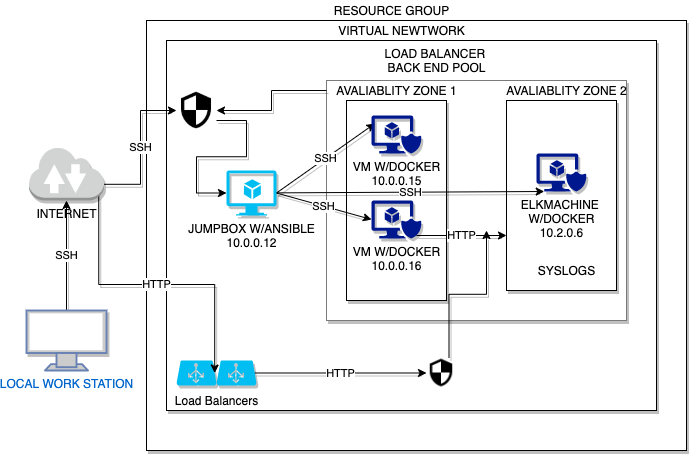

The diagram above was exported from draw.io. Its source (the exported page's mxGraphModel, read from the mxfile embedded in the PNG):
<mxGraphModel dx="941" dy="486" grid="1" gridSize="10" guides="1" tooltips="1" connect="1" arrows="1" fold="1" page="1" pageScale="1" pageWidth="850" pageHeight="1100" math="0" shadow="0">
  <root>
    <mxCell id="0" />
    <mxCell id="1" parent="0" />
    <mxCell id="IfWakbEgZ4v_kKiJCIs1-5" value="" style="shape=table;html=1;whiteSpace=wrap;startSize=0;container=1;collapsible=0;childLayout=tableLayout;shadow=1;" vertex="1" parent="1">
      <mxGeometry x="180" y="20" width="540" height="430" as="geometry" />
    </mxCell>
    <mxCell id="IfWakbEgZ4v_kKiJCIs1-6" value="" style="shape=partialRectangle;html=1;whiteSpace=wrap;collapsible=0;dropTarget=0;pointerEvents=0;fillColor=none;top=0;left=0;bottom=0;right=0;points=[[0,0.5],[1,0.5]];portConstraint=eastwest;" vertex="1" parent="IfWakbEgZ4v_kKiJCIs1-5">
      <mxGeometry width="540" height="430" as="geometry" />
    </mxCell>
    <mxCell id="IfWakbEgZ4v_kKiJCIs1-7" value="" style="shape=partialRectangle;html=1;whiteSpace=wrap;connectable=0;overflow=hidden;fillColor=none;top=0;left=0;bottom=0;right=0;" vertex="1" parent="IfWakbEgZ4v_kKiJCIs1-6">
      <mxGeometry width="540" height="430" as="geometry" />
    </mxCell>
    <mxCell id="IfWakbEgZ4v_kKiJCIs1-10" value="" style="shape=table;html=1;whiteSpace=wrap;startSize=0;container=1;collapsible=0;childLayout=tableLayout;shadow=1;" vertex="1" parent="1">
      <mxGeometry x="200" y="40" width="490" height="370" as="geometry" />
    </mxCell>
    <mxCell id="IfWakbEgZ4v_kKiJCIs1-11" value="" style="shape=partialRectangle;html=1;whiteSpace=wrap;collapsible=0;dropTarget=0;pointerEvents=0;fillColor=none;top=0;left=0;bottom=0;right=0;points=[[0,0.5],[1,0.5]];portConstraint=eastwest;" vertex="1" parent="IfWakbEgZ4v_kKiJCIs1-10">
      <mxGeometry width="490" height="370" as="geometry" />
    </mxCell>
    <mxCell id="IfWakbEgZ4v_kKiJCIs1-12" value="" style="shape=partialRectangle;html=1;whiteSpace=wrap;connectable=0;overflow=hidden;fillColor=none;top=0;left=0;bottom=0;right=0;" vertex="1" parent="IfWakbEgZ4v_kKiJCIs1-11">
      <mxGeometry width="490" height="370" as="geometry" />
    </mxCell>
    <mxCell id="IfWakbEgZ4v_kKiJCIs1-2" value="SSH" style="edgeStyle=none;rounded=0;orthogonalLoop=1;jettySize=auto;html=1;shadow=1;" edge="1" parent="1" source="IfWakbEgZ4v_kKiJCIs1-1" target="IfWakbEgZ4v_kKiJCIs1-3">
      <mxGeometry relative="1" as="geometry">
        <mxPoint x="100" y="180" as="targetPoint" />
      </mxGeometry>
    </mxCell>
    <mxCell id="IfWakbEgZ4v_kKiJCIs1-1" value="LOCAL WORK STATION" style="fontColor=#0066CC;verticalAlign=top;verticalLabelPosition=bottom;labelPosition=center;align=center;html=1;outlineConnect=0;fillColor=#CCCCCC;strokeColor=#6881B3;gradientColor=none;gradientDirection=north;strokeWidth=2;shape=mxgraph.networks.monitor;shadow=1;" vertex="1" parent="1">
      <mxGeometry x="60" y="310" width="80" height="60" as="geometry" />
    </mxCell>
    <mxCell id="IfWakbEgZ4v_kKiJCIs1-3" value="INTERNET" style="outlineConnect=0;dashed=0;verticalLabelPosition=bottom;verticalAlign=top;align=center;html=1;shape=mxgraph.aws3.internet_2;fillColor=#D2D3D3;gradientColor=none;shadow=1;" vertex="1" parent="1">
      <mxGeometry x="62.5" y="146" width="75" height="54" as="geometry" />
    </mxCell>
    <mxCell id="IfWakbEgZ4v_kKiJCIs1-13" value="" style="shape=table;html=1;whiteSpace=wrap;startSize=0;container=1;collapsible=0;childLayout=tableLayout;strokeColor=#7A7A7A;shadow=1;" vertex="1" parent="1">
      <mxGeometry x="360" y="80" width="300" height="240" as="geometry" />
    </mxCell>
    <mxCell id="IfWakbEgZ4v_kKiJCIs1-14" value="" style="shape=partialRectangle;html=1;whiteSpace=wrap;collapsible=0;dropTarget=0;pointerEvents=0;fillColor=none;top=0;left=0;bottom=0;right=0;points=[[0,0.5],[1,0.5]];portConstraint=eastwest;" vertex="1" parent="IfWakbEgZ4v_kKiJCIs1-13">
      <mxGeometry width="300" height="240" as="geometry" />
    </mxCell>
    <mxCell id="IfWakbEgZ4v_kKiJCIs1-15" value="" style="shape=partialRectangle;html=1;whiteSpace=wrap;connectable=0;overflow=hidden;fillColor=none;top=0;left=0;bottom=0;right=0;" vertex="1" parent="IfWakbEgZ4v_kKiJCIs1-14">
      <mxGeometry width="300" height="240" as="geometry" />
    </mxCell>
    <mxCell id="IfWakbEgZ4v_kKiJCIs1-20" value="" style="shape=table;html=1;whiteSpace=wrap;startSize=0;container=1;collapsible=0;childLayout=tableLayout;shadow=1;" vertex="1" parent="1">
      <mxGeometry x="540" y="100" width="110" height="190" as="geometry" />
    </mxCell>
    <mxCell id="IfWakbEgZ4v_kKiJCIs1-21" value="" style="shape=partialRectangle;html=1;whiteSpace=wrap;collapsible=0;dropTarget=0;pointerEvents=0;fillColor=none;top=0;left=0;bottom=0;right=0;points=[[0,0.5],[1,0.5]];portConstraint=eastwest;" vertex="1" parent="IfWakbEgZ4v_kKiJCIs1-20">
      <mxGeometry width="110" height="190" as="geometry" />
    </mxCell>
    <mxCell id="IfWakbEgZ4v_kKiJCIs1-22" value="" style="shape=partialRectangle;html=1;whiteSpace=wrap;connectable=0;overflow=hidden;fillColor=none;top=0;left=0;bottom=0;right=0;" vertex="1" parent="IfWakbEgZ4v_kKiJCIs1-21">
      <mxGeometry width="110" height="190" as="geometry" />
    </mxCell>
    <mxCell id="IfWakbEgZ4v_kKiJCIs1-17" value="" style="shape=table;html=1;whiteSpace=wrap;startSize=0;container=1;collapsible=0;childLayout=tableLayout;shadow=1;" vertex="1" parent="1">
      <mxGeometry x="380" y="100" width="100" height="200" as="geometry" />
    </mxCell>
    <mxCell id="IfWakbEgZ4v_kKiJCIs1-18" value="" style="shape=partialRectangle;html=1;whiteSpace=wrap;collapsible=0;dropTarget=0;pointerEvents=0;fillColor=none;top=0;left=0;bottom=0;right=0;points=[[0,0.5],[1,0.5]];portConstraint=eastwest;" vertex="1" parent="IfWakbEgZ4v_kKiJCIs1-17">
      <mxGeometry width="100" height="200" as="geometry" />
    </mxCell>
    <mxCell id="IfWakbEgZ4v_kKiJCIs1-19" value="" style="shape=partialRectangle;html=1;whiteSpace=wrap;connectable=0;overflow=hidden;fillColor=none;top=0;left=0;bottom=0;right=0;" vertex="1" parent="IfWakbEgZ4v_kKiJCIs1-18">
      <mxGeometry width="100" height="200" as="geometry" />
    </mxCell>
    <mxCell id="IfWakbEgZ4v_kKiJCIs1-23" value="" style="verticalLabelPosition=bottom;html=1;verticalAlign=top;align=center;strokeColor=none;fillColor=#00BEF2;shape=mxgraph.azure.azure_load_balancer;shadow=1;" vertex="1" parent="1">
      <mxGeometry x="210" y="360" width="40" height="25" as="geometry" />
    </mxCell>
    <mxCell id="IfWakbEgZ4v_kKiJCIs1-57" value="HTTP" style="edgeStyle=none;rounded=0;orthogonalLoop=1;jettySize=auto;html=1;exitX=0.955;exitY=0.5;exitDx=0;exitDy=0;exitPerimeter=0;entryX=0;entryY=0.5;entryDx=0;entryDy=0;shadow=1;" edge="1" parent="1" source="IfWakbEgZ4v_kKiJCIs1-24" target="IfWakbEgZ4v_kKiJCIs1-28">
      <mxGeometry relative="1" as="geometry" />
    </mxCell>
    <mxCell id="IfWakbEgZ4v_kKiJCIs1-24" value="" style="verticalLabelPosition=bottom;html=1;verticalAlign=top;align=center;strokeColor=none;fillColor=#00BEF2;shape=mxgraph.azure.azure_load_balancer;shadow=1;" vertex="1" parent="1">
      <mxGeometry x="250" y="360" width="40" height="25" as="geometry" />
    </mxCell>
    <mxCell id="IfWakbEgZ4v_kKiJCIs1-26" value="Load Balancers" style="text;html=1;resizable=0;autosize=1;align=center;verticalAlign=middle;points=[];fillColor=none;strokeColor=none;rounded=0;" vertex="1" parent="1">
      <mxGeometry x="200" y="390" width="100" height="20" as="geometry" />
    </mxCell>
    <mxCell id="IfWakbEgZ4v_kKiJCIs1-74" style="edgeStyle=orthogonalEdgeStyle;rounded=0;orthogonalLoop=1;jettySize=auto;html=1;exitX=0.75;exitY=0;exitDx=0;exitDy=0;shadow=1;" edge="1" parent="1" source="IfWakbEgZ4v_kKiJCIs1-28">
      <mxGeometry relative="1" as="geometry">
        <mxPoint x="520" y="230" as="targetPoint" />
      </mxGeometry>
    </mxCell>
    <mxCell id="IfWakbEgZ4v_kKiJCIs1-28" value="" style="shape=image;html=1;verticalAlign=top;verticalLabelPosition=bottom;labelBackgroundColor=#ffffff;imageAspect=0;aspect=fixed;image=https://cdn3.iconfinder.com/data/icons/google-material-design-icons/48/ic_security_48px-128.png;strokeColor=#7A7A7A;shadow=1;" vertex="1" parent="1">
      <mxGeometry x="460" y="357.5" width="30" height="30" as="geometry" />
    </mxCell>
    <mxCell id="IfWakbEgZ4v_kKiJCIs1-50" value="SSH" style="edgeStyle=none;rounded=0;orthogonalLoop=1;jettySize=auto;html=1;exitX=1;exitY=0.5;exitDx=0;exitDy=0;exitPerimeter=0;entryX=0.067;entryY=0.211;entryDx=0;entryDy=0;entryPerimeter=0;shadow=1;" edge="1" parent="1" source="IfWakbEgZ4v_kKiJCIs1-30" target="IfWakbEgZ4v_kKiJCIs1-34">
      <mxGeometry relative="1" as="geometry" />
    </mxCell>
    <mxCell id="IfWakbEgZ4v_kKiJCIs1-52" value="SSH" style="edgeStyle=none;rounded=0;orthogonalLoop=1;jettySize=auto;html=1;exitX=1;exitY=0.5;exitDx=0;exitDy=0;exitPerimeter=0;entryX=0;entryY=0.5;entryDx=0;entryDy=0;entryPerimeter=0;shadow=1;" edge="1" parent="1" source="IfWakbEgZ4v_kKiJCIs1-30" target="IfWakbEgZ4v_kKiJCIs1-35">
      <mxGeometry relative="1" as="geometry" />
    </mxCell>
    <mxCell id="IfWakbEgZ4v_kKiJCIs1-53" value="SSH" style="edgeStyle=none;rounded=0;orthogonalLoop=1;jettySize=auto;html=1;shadow=1;entryX=0.155;entryY=1;entryDx=0;entryDy=0;entryPerimeter=0;" edge="1" parent="1" source="IfWakbEgZ4v_kKiJCIs1-30" target="IfWakbEgZ4v_kKiJCIs1-33">
      <mxGeometry relative="1" as="geometry">
        <mxPoint x="560" y="182" as="targetPoint" />
      </mxGeometry>
    </mxCell>
    <mxCell id="IfWakbEgZ4v_kKiJCIs1-30" value="JUMPBOX W/ANSIBLE&lt;br&gt;10.0.0.12" style="verticalLabelPosition=bottom;html=1;verticalAlign=top;align=center;strokeColor=none;fillColor=#00BEF2;shape=mxgraph.azure.virtual_machine_feature;pointerEvents=1;shadow=1;" vertex="1" parent="1">
      <mxGeometry x="260" y="170" width="50" height="45" as="geometry" />
    </mxCell>
    <mxCell id="IfWakbEgZ4v_kKiJCIs1-41" style="edgeStyle=entityRelationEdgeStyle;rounded=0;orthogonalLoop=1;jettySize=auto;html=1;exitX=1;exitY=0.75;exitDx=0;exitDy=0;shadow=1;" edge="1" parent="1" source="IfWakbEgZ4v_kKiJCIs1-27" target="IfWakbEgZ4v_kKiJCIs1-30">
      <mxGeometry relative="1" as="geometry" />
    </mxCell>
    <mxCell id="IfWakbEgZ4v_kKiJCIs1-27" value="" style="shape=image;html=1;verticalAlign=top;verticalLabelPosition=bottom;labelBackgroundColor=#ffffff;imageAspect=0;aspect=fixed;image=https://cdn3.iconfinder.com/data/icons/google-material-design-icons/48/ic_security_48px-128.png;strokeColor=#7A7A7A;shadow=1;" vertex="1" parent="1">
      <mxGeometry x="210" y="90" width="40" height="40" as="geometry" />
    </mxCell>
    <mxCell id="IfWakbEgZ4v_kKiJCIs1-31" value="SSH" style="edgeStyle=elbowEdgeStyle;rounded=0;orthogonalLoop=1;jettySize=auto;html=1;exitX=1;exitY=0.7;exitDx=0;exitDy=0;exitPerimeter=0;shadow=1;" edge="1" parent="1" source="IfWakbEgZ4v_kKiJCIs1-3" target="IfWakbEgZ4v_kKiJCIs1-27">
      <mxGeometry relative="1" as="geometry" />
    </mxCell>
    <mxCell id="IfWakbEgZ4v_kKiJCIs1-33" value="ELKMACHINE&amp;nbsp;&lt;br&gt;W/DOCKER&lt;br&gt;10.2.0.6" style="aspect=fixed;pointerEvents=1;shadow=1;dashed=0;html=1;strokeColor=none;labelPosition=center;verticalLabelPosition=bottom;verticalAlign=top;align=center;fillColor=#00188D;shape=mxgraph.mscae.enterprise.secure_virtual_machine" vertex="1" parent="1">
      <mxGeometry x="570" y="153" width="50" height="38" as="geometry" />
    </mxCell>
    <mxCell id="IfWakbEgZ4v_kKiJCIs1-34" value="VM W/DOCKER&lt;br&gt;10.0.0.15" style="aspect=fixed;pointerEvents=1;shadow=1;dashed=0;html=1;strokeColor=none;labelPosition=center;verticalLabelPosition=bottom;verticalAlign=top;align=center;fillColor=#00188D;shape=mxgraph.mscae.enterprise.secure_virtual_machine" vertex="1" parent="1">
      <mxGeometry x="405" y="115" width="50" height="38" as="geometry" />
    </mxCell>
    <mxCell id="IfWakbEgZ4v_kKiJCIs1-72" value="HTTP" style="edgeStyle=elbowEdgeStyle;rounded=0;orthogonalLoop=1;jettySize=auto;elbow=vertical;html=1;exitX=0.9;exitY=0.915;exitDx=0;exitDy=0;exitPerimeter=0;shadow=1;" edge="1" parent="1" source="IfWakbEgZ4v_kKiJCIs1-35" target="IfWakbEgZ4v_kKiJCIs1-21">
      <mxGeometry relative="1" as="geometry" />
    </mxCell>
    <mxCell id="IfWakbEgZ4v_kKiJCIs1-35" value="VM W/DOCKER&lt;br&gt;10.0.0.16" style="aspect=fixed;pointerEvents=1;shadow=1;dashed=0;html=1;strokeColor=none;labelPosition=center;verticalLabelPosition=bottom;verticalAlign=top;align=center;fillColor=#00188D;shape=mxgraph.mscae.enterprise.secure_virtual_machine" vertex="1" parent="1">
      <mxGeometry x="405" y="200" width="50" height="38" as="geometry" />
    </mxCell>
    <mxCell id="IfWakbEgZ4v_kKiJCIs1-76" value="" style="edgeStyle=orthogonalEdgeStyle;rounded=0;orthogonalLoop=1;jettySize=auto;html=1;shadow=1;" edge="1" parent="1" source="IfWakbEgZ4v_kKiJCIs1-43" target="IfWakbEgZ4v_kKiJCIs1-27">
      <mxGeometry relative="1" as="geometry" />
    </mxCell>
    <mxCell id="IfWakbEgZ4v_kKiJCIs1-43" value="AVALIABLITY ZONE 1" style="text;html=1;align=center;verticalAlign=middle;resizable=0;points=[];autosize=1;" vertex="1" parent="1">
      <mxGeometry x="360" y="80" width="140" height="20" as="geometry" />
    </mxCell>
    <mxCell id="IfWakbEgZ4v_kKiJCIs1-49" value="AVALIABLITY ZONE 2" style="text;html=1;resizable=0;autosize=1;align=center;verticalAlign=middle;points=[];fillColor=none;strokeColor=none;rounded=0;" vertex="1" parent="1">
      <mxGeometry x="530" y="80" width="140" height="20" as="geometry" />
    </mxCell>
    <mxCell id="IfWakbEgZ4v_kKiJCIs1-55" value="HTTP" style="edgeStyle=elbowEdgeStyle;rounded=0;orthogonalLoop=1;jettySize=auto;elbow=vertical;html=1;exitX=0.93;exitY=0.93;exitDx=0;exitDy=0;exitPerimeter=0;entryX=0.955;entryY=0.5;entryDx=0;entryDy=0;entryPerimeter=0;shadow=1;" edge="1" parent="1" source="IfWakbEgZ4v_kKiJCIs1-3" target="IfWakbEgZ4v_kKiJCIs1-23">
      <mxGeometry relative="1" as="geometry" />
    </mxCell>
    <mxCell id="IfWakbEgZ4v_kKiJCIs1-59" value="LOAD BALANCER&amp;nbsp;&lt;br&gt;BACK END POOL" style="text;html=1;resizable=0;autosize=1;align=center;verticalAlign=middle;points=[];fillColor=none;strokeColor=none;rounded=0;" vertex="1" parent="1">
      <mxGeometry x="410" y="45" width="120" height="30" as="geometry" />
    </mxCell>
    <mxCell id="IfWakbEgZ4v_kKiJCIs1-66" value="VIRTUAL NEWTWORK" style="text;html=1;resizable=0;autosize=1;align=center;verticalAlign=middle;points=[];fillColor=none;strokeColor=none;rounded=0;shadow=1;" vertex="1" parent="1">
      <mxGeometry x="365" y="20" width="140" height="20" as="geometry" />
    </mxCell>
    <mxCell id="IfWakbEgZ4v_kKiJCIs1-67" value="SYSLOGS" style="text;html=1;resizable=0;autosize=1;align=center;verticalAlign=middle;points=[];fillColor=none;strokeColor=none;rounded=0;shadow=1;" vertex="1" parent="1">
      <mxGeometry x="565" y="260" width="70" height="20" as="geometry" />
    </mxCell>
    <mxCell id="IfWakbEgZ4v_kKiJCIs1-75" value="RESOURCE GROUP" style="text;html=1;resizable=0;autosize=1;align=center;verticalAlign=middle;points=[];fillColor=none;strokeColor=none;rounded=0;shadow=1;" vertex="1" parent="1">
      <mxGeometry x="360" width="130" height="20" as="geometry" />
    </mxCell>
  </root>
</mxGraphModel>